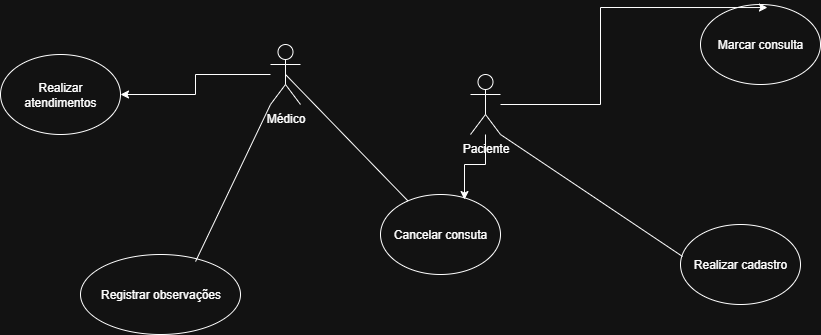

The diagram above was exported from draw.io. Its source (the exported page's mxGraphModel, read from the mxfile embedded in the PNG):
<mxGraphModel dx="1699" dy="473" grid="1" gridSize="10" guides="1" tooltips="1" connect="1" arrows="1" fold="1" page="1" pageScale="1" pageWidth="827" pageHeight="1169" math="0" shadow="0">
  <root>
    <mxCell id="0" />
    <mxCell id="1" parent="0" />
    <mxCell id="nUb6LG77lbrvxR0uaPLI-9" value="&lt;font style=&quot;vertical-align: inherit;&quot;&gt;&lt;font style=&quot;vertical-align: inherit;&quot;&gt;&lt;font style=&quot;vertical-align: inherit;&quot;&gt;&lt;font style=&quot;vertical-align: inherit;&quot;&gt;Paciente&lt;/font&gt;&lt;/font&gt;&lt;/font&gt;&lt;/font&gt;" style="shape=umlActor;verticalLabelPosition=bottom;verticalAlign=top;html=1;outlineConnect=0;" vertex="1" parent="1">
      <mxGeometry x="300" y="120" width="30" height="60" as="geometry" />
    </mxCell>
    <mxCell id="nUb6LG77lbrvxR0uaPLI-17" value="&lt;div&gt;&lt;br&gt;&lt;/div&gt;" style="ellipse;whiteSpace=wrap;html=1;" vertex="1" parent="1">
      <mxGeometry x="-90" y="300" width="160" height="80" as="geometry" />
    </mxCell>
    <mxCell id="nUb6LG77lbrvxR0uaPLI-27" value="&lt;div&gt;Registrar observações&lt;/div&gt;" style="text;html=1;align=center;verticalAlign=middle;resizable=0;points=[];autosize=1;strokeColor=none;fillColor=none;" vertex="1" parent="1">
      <mxGeometry x="-80" y="325" width="140" height="30" as="geometry" />
    </mxCell>
    <mxCell id="nUb6LG77lbrvxR0uaPLI-31" value="Realizar cadastro" style="ellipse;whiteSpace=wrap;html=1;" vertex="1" parent="1">
      <mxGeometry x="510" y="270" width="120" height="80" as="geometry" />
    </mxCell>
    <mxCell id="nUb6LG77lbrvxR0uaPLI-36" value="Cancelar consuta" style="ellipse;whiteSpace=wrap;html=1;" vertex="1" parent="1">
      <mxGeometry x="210" y="240" width="120" height="80" as="geometry" />
    </mxCell>
    <mxCell id="nUb6LG77lbrvxR0uaPLI-60" style="edgeStyle=orthogonalEdgeStyle;rounded=0;orthogonalLoop=1;jettySize=auto;html=1;" edge="1" parent="1" source="nUb6LG77lbrvxR0uaPLI-38" target="nUb6LG77lbrvxR0uaPLI-40">
      <mxGeometry relative="1" as="geometry" />
    </mxCell>
    <mxCell id="nUb6LG77lbrvxR0uaPLI-38" value="&lt;font style=&quot;vertical-align: inherit;&quot;&gt;&lt;font style=&quot;vertical-align: inherit;&quot;&gt;&lt;font style=&quot;vertical-align: inherit;&quot;&gt;&lt;font style=&quot;vertical-align: inherit;&quot;&gt;Médico&lt;/font&gt;&lt;/font&gt;&lt;/font&gt;&lt;/font&gt;" style="shape=umlActor;verticalLabelPosition=bottom;verticalAlign=top;html=1;outlineConnect=0;" vertex="1" parent="1">
      <mxGeometry x="100" y="90" width="30" height="60" as="geometry" />
    </mxCell>
    <mxCell id="nUb6LG77lbrvxR0uaPLI-40" value="Realizar atendimentos" style="ellipse;whiteSpace=wrap;html=1;" vertex="1" parent="1">
      <mxGeometry x="-170" y="100" width="120" height="80" as="geometry" />
    </mxCell>
    <mxCell id="nUb6LG77lbrvxR0uaPLI-42" value="" style="endArrow=none;html=1;rounded=0;exitX=0.5;exitY=0.5;exitDx=0;exitDy=0;exitPerimeter=0;" edge="1" parent="1" source="nUb6LG77lbrvxR0uaPLI-38" target="nUb6LG77lbrvxR0uaPLI-36">
      <mxGeometry width="50" height="50" relative="1" as="geometry">
        <mxPoint x="390" y="340" as="sourcePoint" />
        <mxPoint x="440" y="290" as="targetPoint" />
      </mxGeometry>
    </mxCell>
    <mxCell id="nUb6LG77lbrvxR0uaPLI-53" value="Marcar consulta" style="ellipse;whiteSpace=wrap;html=1;" vertex="1" parent="1">
      <mxGeometry x="530" y="50" width="120" height="80" as="geometry" />
    </mxCell>
    <mxCell id="nUb6LG77lbrvxR0uaPLI-56" style="edgeStyle=orthogonalEdgeStyle;rounded=0;orthogonalLoop=1;jettySize=auto;html=1;entryX=0.558;entryY=0.038;entryDx=0;entryDy=0;entryPerimeter=0;" edge="1" parent="1" source="nUb6LG77lbrvxR0uaPLI-9" target="nUb6LG77lbrvxR0uaPLI-53">
      <mxGeometry relative="1" as="geometry" />
    </mxCell>
    <mxCell id="nUb6LG77lbrvxR0uaPLI-57" style="edgeStyle=orthogonalEdgeStyle;rounded=0;orthogonalLoop=1;jettySize=auto;html=1;entryX=0.7;entryY=0.063;entryDx=0;entryDy=0;entryPerimeter=0;" edge="1" parent="1" source="nUb6LG77lbrvxR0uaPLI-9" target="nUb6LG77lbrvxR0uaPLI-36">
      <mxGeometry relative="1" as="geometry" />
    </mxCell>
    <mxCell id="nUb6LG77lbrvxR0uaPLI-59" value="" style="endArrow=none;html=1;rounded=0;exitX=1;exitY=1;exitDx=0;exitDy=0;exitPerimeter=0;entryX=0.017;entryY=0.4;entryDx=0;entryDy=0;entryPerimeter=0;" edge="1" parent="1" source="nUb6LG77lbrvxR0uaPLI-9" target="nUb6LG77lbrvxR0uaPLI-31">
      <mxGeometry width="50" height="50" relative="1" as="geometry">
        <mxPoint x="440" y="240" as="sourcePoint" />
        <mxPoint x="490" y="190" as="targetPoint" />
      </mxGeometry>
    </mxCell>
    <mxCell id="nUb6LG77lbrvxR0uaPLI-62" value="" style="endArrow=none;html=1;rounded=0;exitX=0.719;exitY=0.088;exitDx=0;exitDy=0;exitPerimeter=0;" edge="1" parent="1" source="nUb6LG77lbrvxR0uaPLI-17">
      <mxGeometry width="50" height="50" relative="1" as="geometry">
        <mxPoint x="50" y="200" as="sourcePoint" />
        <mxPoint x="100" y="150" as="targetPoint" />
      </mxGeometry>
    </mxCell>
  </root>
</mxGraphModel>